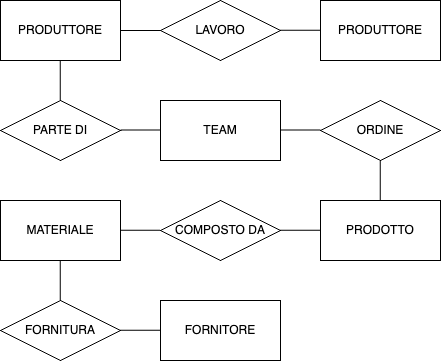

The diagram above was exported from draw.io. Its source (the exported page's mxGraphModel, read from the mxfile embedded in the PNG):
<mxGraphModel dx="1381" dy="803" grid="1" gridSize="10" guides="1" tooltips="1" connect="1" arrows="1" fold="1" page="1" pageScale="1" pageWidth="827" pageHeight="1169" math="0" shadow="0">
  <root>
    <mxCell id="WIyWlLk6GJQsqaUBKTNV-0" />
    <mxCell id="WIyWlLk6GJQsqaUBKTNV-1" parent="WIyWlLk6GJQsqaUBKTNV-0" />
    <mxCell id="ZGakx_H0oJV6xZXqCk43-0" value="PRODUTTORE" style="rounded=0;whiteSpace=wrap;html=1;" parent="WIyWlLk6GJQsqaUBKTNV-1" vertex="1">
      <mxGeometry x="70" y="60" width="120" height="60" as="geometry" />
    </mxCell>
    <mxCell id="ZGakx_H0oJV6xZXqCk43-1" value="PARTE DI" style="rhombus;whiteSpace=wrap;html=1;" parent="WIyWlLk6GJQsqaUBKTNV-1" vertex="1">
      <mxGeometry x="70" y="160" width="120" height="60" as="geometry" />
    </mxCell>
    <mxCell id="ZGakx_H0oJV6xZXqCk43-3" value="" style="endArrow=none;html=1;rounded=0;" parent="WIyWlLk6GJQsqaUBKTNV-1" edge="1">
      <mxGeometry width="50" height="50" relative="1" as="geometry">
        <mxPoint x="129.73000000000002" y="120" as="sourcePoint" />
        <mxPoint x="129.73000000000002" y="160" as="targetPoint" />
      </mxGeometry>
    </mxCell>
    <mxCell id="ZGakx_H0oJV6xZXqCk43-4" value="" style="endArrow=none;html=1;rounded=0;entryX=1;entryY=0.5;entryDx=0;entryDy=0;" parent="WIyWlLk6GJQsqaUBKTNV-1" target="ZGakx_H0oJV6xZXqCk43-0" edge="1">
      <mxGeometry width="50" height="50" relative="1" as="geometry">
        <mxPoint x="230" y="90" as="sourcePoint" />
        <mxPoint x="120" y="140" as="targetPoint" />
      </mxGeometry>
    </mxCell>
    <mxCell id="ZGakx_H0oJV6xZXqCk43-5" value="LAVORO" style="rhombus;whiteSpace=wrap;html=1;" parent="WIyWlLk6GJQsqaUBKTNV-1" vertex="1">
      <mxGeometry x="230" y="60" width="120" height="60" as="geometry" />
    </mxCell>
    <mxCell id="ZGakx_H0oJV6xZXqCk43-6" value="PRODUTTORE" style="rounded=0;whiteSpace=wrap;html=1;" parent="WIyWlLk6GJQsqaUBKTNV-1" vertex="1">
      <mxGeometry x="390" y="60" width="120" height="60" as="geometry" />
    </mxCell>
    <mxCell id="ZGakx_H0oJV6xZXqCk43-7" value="" style="endArrow=none;html=1;rounded=0;entryX=1;entryY=0.5;entryDx=0;entryDy=0;" parent="WIyWlLk6GJQsqaUBKTNV-1" edge="1">
      <mxGeometry width="50" height="50" relative="1" as="geometry">
        <mxPoint x="390" y="89.81" as="sourcePoint" />
        <mxPoint x="350" y="89.81" as="targetPoint" />
      </mxGeometry>
    </mxCell>
    <mxCell id="ZGakx_H0oJV6xZXqCk43-8" value="TEAM" style="rounded=0;whiteSpace=wrap;html=1;" parent="WIyWlLk6GJQsqaUBKTNV-1" vertex="1">
      <mxGeometry x="230" y="160" width="120" height="60" as="geometry" />
    </mxCell>
    <mxCell id="ZGakx_H0oJV6xZXqCk43-9" value="" style="endArrow=none;html=1;rounded=0;" parent="WIyWlLk6GJQsqaUBKTNV-1" edge="1">
      <mxGeometry width="50" height="50" relative="1" as="geometry">
        <mxPoint x="449.79999999999995" y="220" as="sourcePoint" />
        <mxPoint x="449.79999999999995" y="260" as="targetPoint" />
      </mxGeometry>
    </mxCell>
    <mxCell id="ZGakx_H0oJV6xZXqCk43-10" value="ORDINE" style="rhombus;whiteSpace=wrap;html=1;" parent="WIyWlLk6GJQsqaUBKTNV-1" vertex="1">
      <mxGeometry x="390" y="160" width="120" height="60" as="geometry" />
    </mxCell>
    <mxCell id="ZGakx_H0oJV6xZXqCk43-11" value="" style="endArrow=none;html=1;rounded=0;entryX=1;entryY=0.5;entryDx=0;entryDy=0;" parent="WIyWlLk6GJQsqaUBKTNV-1" edge="1">
      <mxGeometry width="50" height="50" relative="1" as="geometry">
        <mxPoint x="230" y="189.62" as="sourcePoint" />
        <mxPoint x="190" y="189.62" as="targetPoint" />
      </mxGeometry>
    </mxCell>
    <mxCell id="ZGakx_H0oJV6xZXqCk43-12" value="" style="endArrow=none;html=1;rounded=0;entryX=1;entryY=0.5;entryDx=0;entryDy=0;" parent="WIyWlLk6GJQsqaUBKTNV-1" edge="1">
      <mxGeometry width="50" height="50" relative="1" as="geometry">
        <mxPoint x="390" y="189.62" as="sourcePoint" />
        <mxPoint x="350" y="189.62" as="targetPoint" />
      </mxGeometry>
    </mxCell>
    <mxCell id="ZGakx_H0oJV6xZXqCk43-13" value="PRODOTTO" style="rounded=0;whiteSpace=wrap;html=1;" parent="WIyWlLk6GJQsqaUBKTNV-1" vertex="1">
      <mxGeometry x="390" y="260" width="120" height="60" as="geometry" />
    </mxCell>
    <mxCell id="ZGakx_H0oJV6xZXqCk43-14" value="COMPOSTO DA" style="rhombus;whiteSpace=wrap;html=1;" parent="WIyWlLk6GJQsqaUBKTNV-1" vertex="1">
      <mxGeometry x="230" y="260" width="120" height="60" as="geometry" />
    </mxCell>
    <mxCell id="ZGakx_H0oJV6xZXqCk43-16" value="" style="endArrow=none;html=1;rounded=0;entryX=1;entryY=0.5;entryDx=0;entryDy=0;" parent="WIyWlLk6GJQsqaUBKTNV-1" edge="1">
      <mxGeometry width="50" height="50" relative="1" as="geometry">
        <mxPoint x="390" y="289.82000000000005" as="sourcePoint" />
        <mxPoint x="350" y="289.82000000000005" as="targetPoint" />
      </mxGeometry>
    </mxCell>
    <mxCell id="ZGakx_H0oJV6xZXqCk43-17" value="MATERIALE" style="rounded=0;whiteSpace=wrap;html=1;" parent="WIyWlLk6GJQsqaUBKTNV-1" vertex="1">
      <mxGeometry x="70" y="260" width="120" height="60" as="geometry" />
    </mxCell>
    <mxCell id="ZGakx_H0oJV6xZXqCk43-18" value="" style="endArrow=none;html=1;rounded=0;entryX=1;entryY=0.5;entryDx=0;entryDy=0;" parent="WIyWlLk6GJQsqaUBKTNV-1" edge="1">
      <mxGeometry width="50" height="50" relative="1" as="geometry">
        <mxPoint x="230" y="289.82000000000005" as="sourcePoint" />
        <mxPoint x="190" y="289.82000000000005" as="targetPoint" />
      </mxGeometry>
    </mxCell>
    <mxCell id="ZGakx_H0oJV6xZXqCk43-19" value="" style="endArrow=none;html=1;rounded=0;" parent="WIyWlLk6GJQsqaUBKTNV-1" edge="1">
      <mxGeometry width="50" height="50" relative="1" as="geometry">
        <mxPoint x="129.82" y="320" as="sourcePoint" />
        <mxPoint x="129.82" y="360" as="targetPoint" />
      </mxGeometry>
    </mxCell>
    <mxCell id="ZGakx_H0oJV6xZXqCk43-20" value="FORNITURA" style="rhombus;whiteSpace=wrap;html=1;" parent="WIyWlLk6GJQsqaUBKTNV-1" vertex="1">
      <mxGeometry x="70" y="360" width="120" height="60" as="geometry" />
    </mxCell>
    <mxCell id="ZGakx_H0oJV6xZXqCk43-21" value="FORNITORE" style="rounded=0;whiteSpace=wrap;html=1;" parent="WIyWlLk6GJQsqaUBKTNV-1" vertex="1">
      <mxGeometry x="230" y="360" width="120" height="60" as="geometry" />
    </mxCell>
    <mxCell id="ZGakx_H0oJV6xZXqCk43-22" value="" style="endArrow=none;html=1;rounded=0;entryX=1;entryY=0.5;entryDx=0;entryDy=0;" parent="WIyWlLk6GJQsqaUBKTNV-1" edge="1">
      <mxGeometry width="50" height="50" relative="1" as="geometry">
        <mxPoint x="230" y="389.82000000000005" as="sourcePoint" />
        <mxPoint x="190" y="389.82000000000005" as="targetPoint" />
      </mxGeometry>
    </mxCell>
  </root>
</mxGraphModel>